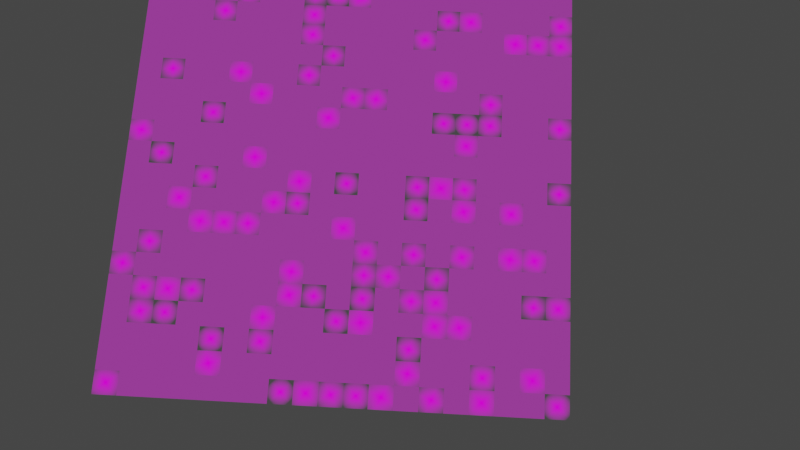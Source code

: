 # Source: leaves.blend  (saved by Blender 2.90.8; exported with 4.5.12 LTS)
import bpy
from mathutils import Matrix  # noqa: F401  (used for matrix-valued properties, if any)

bpy.ops.wm.read_factory_settings(use_empty=True)
scene = bpy.context.scene
scene.name = 'Scene'

# ---- collections
col_collection = bpy.data.collections.new('Collection'); scene.collection.children.link(col_collection)
col_bookgen = bpy.data.collections.new('BookGen'); scene.collection.children.link(col_bookgen)

# ---- images (referenced by path relative to the original .blend; pixels are not part of the script)
import os
ASSET_DIR = os.environ.get("B2B_ASSET_DIR", "")  # directory of the original .blend (textures are referenced by path, not embedded)
HERE = os.path.dirname(os.path.abspath(__file__))  # packed textures are extracted next to this script under _unpacked/

def load_image(name, relpath, width, height, colorspace="sRGB"):
    """Load a texture the original file referenced (path relative to the .blend, or extracted next to this script)."""
    p = next((c for c in (os.path.join(HERE, relpath), os.path.join(ASSET_DIR, relpath)) if relpath and os.path.exists(c)), "")
    if p:
        img = bpy.data.images.load(p, check_existing=True)
        img.name = name
    else:  # same state as the original file: an image datablock whose file is absent (Cycles renders it pink)
        img = bpy.data.images.new(name, width, height)
        img.source = "FILE"
        img.filepath = "//" + (relpath or name)
    img.colorspace_settings.name = colorspace
    return img
img_leave_png = load_image('leave.png', 'leave.png', 1024, 1024, 'sRGB')

# ---- materials (node trees are filled in below, after node groups)
mat_material_001 = bpy.data.materials.new('Material.001')
mat_material_001.use_transparent_shadow = False

# ---- node groups
ng_nodegroup = bpy.data.node_groups.new('NodeGroup', 'ShaderNodeTree')
_s = ng_nodegroup.interface.new_socket(name='Vector', in_out='OUTPUT', socket_type='NodeSocketVector')
_s.min_value = 0.0
_s.max_value = 0.0
_s = ng_nodegroup.interface.new_socket(name='Vector', in_out='INPUT', socket_type='NodeSocketVector')
_s.min_value = 0.0
_s.max_value = -1e+04
_s = ng_nodegroup.interface.new_socket(name='W', in_out='INPUT', socket_type='NodeSocketFloat')
_s.default_value = 7.2
_s.min_value = -1e+04
_s.max_value = 1e+04
_s = ng_nodegroup.interface.new_socket(name='Threshold', in_out='INPUT', socket_type='NodeSocketFloat')
_s.default_value = 0.4
_s.min_value = -1e+04
_s.max_value = 1e+04
_s = ng_nodegroup.interface.new_socket(name='Value', in_out='INPUT', socket_type='NodeSocketFloat')
_s.default_value = 298.4
_s.min_value = -1e+04
_s.max_value = 1e+04
_s = ng_nodegroup.interface.new_socket(name='Scale', in_out='INPUT', socket_type='NodeSocketFloat')
_s.default_value = 10.0
_s.min_value = -1e+04
_s.max_value = 1e+04
_N = ng_nodegroup.nodes; _L = ng_nodegroup.links
n0 = _N.new('ShaderNodeVectorMath'); n0.name = 'Vector Math.001'; n0.location = (-503, 313)
n0.operation = 'FRACTION'
n1 = _N.new('ShaderNodeVectorMath'); n1.name = 'Vector Math.003'; n1.location = (-63, 291)
n1.operation = 'SCALE'
n2 = _N.new('ShaderNodeVectorMath'); n2.name = 'Vector Math'; n2.location = (-954, 299)
n2.operation = 'SCALE'
n3 = _N.new('ShaderNodeVectorMath'); n3.name = 'Vector Math.002'; n3.location = (-740, 199)
n3.operation = 'FLOOR'
n3.inputs[3].default_value = 5.0
n4 = _N.new('ShaderNodeMapRange'); n4.name = 'Map Range'; n4.location = (-343, 167)
n4.inputs[3].default_value = 1.0
n4.inputs[4].default_value = 3.9
n5 = _N.new('ShaderNodeMath'); n5.name = 'Math'; n5.location = (-131, 119)
n5.inputs[1].default_value = -1.0
n5.inputs[2].default_value = 0.0
n6 = _N.new('ShaderNodeCombineXYZ'); n6.name = 'Combine XYZ'; n6.location = (233, 97)
n7 = _N.new('ShaderNodeMath'); n7.name = 'Math.001'; n7.location = (65, 103)
n7.operation = 'MULTIPLY'
n7.inputs[1].default_value = -0.5
n7.inputs[2].default_value = 0.0
n8 = _N.new('ShaderNodeTexWhiteNoise'); n8.name = 'White Noise Texture'; n8.location = (-546, -45)
n8.width = 136
n8.noise_dimensions = '4D'
n9 = _N.new('ShaderNodeVectorRotate'); n9.name = 'Vector Rotate'; n9.location = (649, 318)
n9.inputs[1].default_value = (0.5, 0.5, 0.0)
n10 = _N.new('ShaderNodeVectorMath'); n10.name = 'Vector Math.004'; n10.location = (405, 288)
n11 = _N.new('ShaderNodeVectorMath'); n11.name = 'Vector Math.005'; n11.location = (954, 302)
n11.operation = 'SCALE'
n11.inputs[1].default_value = (-0.3, -0.2, 0.0)
n12 = _N.new('ShaderNodeInvert'); n12.name = 'Invert'; n12.location = (620, -59)
n13 = _N.new('ShaderNodeMath'); n13.name = 'Math.003'; n13.location = (243, -318)
n13.operation = 'GREATER_THAN'
n13.use_clamp = True
n13.inputs[2].default_value = 0.0
n14 = _N.new('ShaderNodeMath'); n14.name = 'Math.002'; n14.location = (174, -91)
n14.operation = 'MULTIPLY'
n14.inputs[1].default_value = 360.0
n14.inputs[2].default_value = 0.0
n15 = _N.new('ShaderNodeMath'); n15.name = 'Math.004'; n15.location = (409, -47)
n15.inputs[2].default_value = 0.0
n16 = _N.new('NodeGroupOutput'); n16.name = 'Group Output'; n16.location = (1144, 0)
n17 = _N.new('NodeGroupInput'); n17.name = 'Group Input'; n17.location = (-1154, 0)
_L.new(n17.outputs[0], n2.inputs[0])
_L.new(n11.outputs[0], n16.inputs[0])
_L.new(n17.outputs[1], n8.inputs[1])
_L.new(n17.outputs[2], n13.inputs[1])
_L.new(n17.outputs[3], n15.inputs[1])
_L.new(n17.outputs[4], n2.inputs[3])
_L.new(n2.outputs[0], n0.inputs[0])
_L.new(n2.outputs[0], n3.inputs[0])
_L.new(n3.outputs[0], n8.inputs[0])
_L.new(n1.outputs[0], n10.inputs[0])
_L.new(n8.outputs[0], n4.inputs[0])
_L.new(n0.outputs[0], n1.inputs[0])
_L.new(n6.outputs[0], n10.inputs[1])
_L.new(n5.outputs[0], n7.inputs[0])
_L.new(n7.outputs[0], n6.inputs[0])
_L.new(n7.outputs[0], n6.inputs[1])
_L.new(n4.outputs[0], n1.inputs[3])
_L.new(n4.outputs[0], n5.inputs[0])
_L.new(n10.outputs[0], n9.inputs[0])
_L.new(n14.outputs[0], n15.inputs[0])
_L.new(n8.outputs[0], n14.inputs[0])
_L.new(n9.outputs[0], n11.inputs[0])
_L.new(n8.outputs[0], n13.inputs[0])
_L.new(n13.outputs[0], n12.inputs[1])
_L.new(n12.outputs[0], n11.inputs[3])
_L.new(n15.outputs[0], n9.inputs[3])
n16.is_active_output = True

# ---- material node trees
mat_material_001.use_nodes = True; mat_material_001.node_tree.nodes.clear()
_N = mat_material_001.node_tree.nodes; _L = mat_material_001.node_tree.links
n0 = _N.new('ShaderNodeGroup'); n0.name = 'Group'; n0.location = (611, -66)
n0.node_tree = ng_nodegroup
n0.inputs[1].default_value = 10.5
n0.inputs[2].default_value = 0.3
n0.inputs[3].default_value = 300.8
n0.inputs[4].default_value = 19.0
n1 = _N.new('ShaderNodeTexCoord'); n1.name = 'Texture Coordinate'; n1.location = (286, -7)
n2 = _N.new('ShaderNodeTexImage'); n2.name = 'Image Texture'; n2.location = (863, -49)
n2.image = img_leave_png
n2.extension = 'CLIP'
n3 = _N.new('ShaderNodeMixShader'); n3.name = 'Mix Shader'; n3.location = (1334, -70)
n4 = _N.new('ShaderNodeOutputMaterial'); n4.name = 'Material Output'; n4.location = (1551, -72)
n5 = _N.new('ShaderNodeBsdfTransparent'); n5.name = 'Transparent BSDF'; n5.location = (1137, -165)
_L.new(n1.outputs[0], n0.inputs[0])
_L.new(n0.outputs[0], n2.inputs[0])
_L.new(n3.outputs[0], n4.inputs[0])
_L.new(n2.outputs[1], n3.inputs[0])
_L.new(n2.outputs[0], n3.inputs[2])
_L.new(n5.outputs[0], n3.inputs[1])
n4.is_active_output = True

# ---- world
world_world = bpy.data.worlds.new('World'); scene.world = world_world
world_world.use_nodes = True; world_world.node_tree.nodes.clear()
_N = world_world.node_tree.nodes; _L = world_world.node_tree.links
n0 = _N.new('ShaderNodeOutputWorld'); n0.name = 'World Output'; n0.location = (300, 300)
n1 = _N.new('ShaderNodeBackground'); n1.name = 'Background'; n1.location = (10, 300)
n1.inputs[0].default_value = (0.05088, 0.05088, 0.05088, 1.0)
_L.new(n1.outputs[0], n0.inputs[0])
n0.is_active_output = True
world_world.color = (0.05088, 0.05088, 0.05088)
world_world.use_sun_shadow = False
world_world.sun_shadow_jitter_overblur = 0.0

# ---- cameras
cam_camera = bpy.data.cameras.new('Camera')
cam_camera.clip_end = 100.0
cam_camera.ortho_scale = 7.314

# ---- lights
light_light = bpy.data.lights.new('Light', 'POINT')
light_light.transmission_factor = 0.0
light_light.energy = 1000.0
light_light.shadow_soft_size = 0.1
light_light.shadow_maximum_resolution = 0.006
light_light.use_absolute_resolution = True

# ---- meshes
me_plane = bpy.data.meshes.new('Plane')
me_plane.from_pydata([(-1.0, -1.0, 0.0), (1.0, -1.0, 0.0), (-1.0, 1.0, 0.0), (1.0, 1.0, 0.0)], [], [(0, 1, 3, 2)])
_uv = me_plane.uv_layers.new(name='UVMap')
_uv.uv.foreach_set('vector', [0.0, 0.0, 1.0, 0.0, 1.0, 1.0, 0.0, 1.0])
me_plane.materials.append(mat_material_001)
me_plane.use_remesh_fix_poles = True
me_plane.use_remesh_preserve_attributes = False
me_plane.use_mirror_vertex_groups = False
me_plane.update()

# ---- objects
ob_light = bpy.data.objects.new('Light', light_light)
ob_camera = bpy.data.objects.new('Camera', cam_camera)
ob_plane = bpy.data.objects.new('Plane', me_plane)

# ---- transforms, parenting, visibility, modifiers, constraints
ob_light.location = (4.076, 1.005, 5.904)
ob_light.rotation_euler = (0.6503, 0.05522, 1.866)
ob_light.lock_rotations_4d = False
ob_light.empty_display_type = 'ARROWS'
ob_light.color = (0.0, 0.0, 0.0, 0.0)
ob_light.lineart.crease_threshold = 0.0
ob_camera.location = (1.217, -6.412, 16.72)
ob_camera.rotation_euler = (0.332, -6.218e-08, 0.0551)
ob_camera.lock_rotations_4d = False
ob_camera.empty_display_type = 'ARROWS'
ob_camera.color = (0.0, 0.0, 0.0, 0.0)
ob_camera.display_type = 'WIRE'
ob_camera.lineart.crease_threshold = 0.0
ob_plane.location = (0.0, 0.0, 0.0)
ob_plane.scale = (3.615, 3.615, 3.615)
ob_plane.lineart.crease_threshold = 0.0

# ---- collection membership
col_collection.objects.link(ob_light)
col_collection.objects.link(ob_camera)
col_collection.objects.link(ob_plane)

# ---- scene / render settings (as saved in the file)
scene.camera = ob_camera
scene.frame_start = 1; scene.frame_end = 250; scene.frame_set(1)
scene.render.engine = 'BLENDER_EEVEE_NEXT'
scene.cycles.use_denoising = False
scene.cycles.samples = 128
scene.cycles.sampling_pattern = 'TABULATED_SOBOL'
scene.cycles.use_adaptive_sampling = False
scene.cycles.use_light_tree = False
scene.eevee.use_raytracing = True
scene.view_settings.view_transform = 'Filmic'
bpy.context.view_layer.update()
